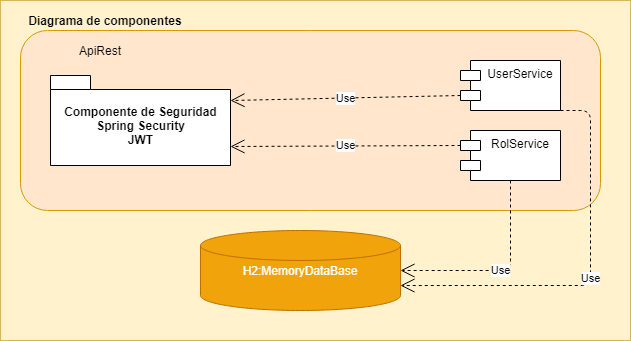

The diagram above was exported from draw.io. Its source (the exported page's mxGraphModel, read from the mxfile embedded in the PNG):
<mxGraphModel dx="868" dy="401" grid="1" gridSize="10" guides="1" tooltips="1" connect="1" arrows="1" fold="1" page="1" pageScale="1" pageWidth="827" pageHeight="1169" math="0" shadow="0">
  <root>
    <mxCell id="0" />
    <mxCell id="1" parent="0" />
    <mxCell id="E86WrPekMi11t4FOh9fs-3" value="" style="rounded=0;whiteSpace=wrap;html=1;fillColor=#fff2cc;strokeColor=#d6b656;" vertex="1" parent="1">
      <mxGeometry x="40" y="40" width="630" height="340" as="geometry" />
    </mxCell>
    <mxCell id="E86WrPekMi11t4FOh9fs-1" value="H2:MemoryDataBase" style="shape=cylinder2;whiteSpace=wrap;html=1;boundedLbl=1;backgroundOutline=1;size=15;fillColor=#f0a30a;strokeColor=#BD7000;fontColor=#ffffff;" vertex="1" parent="1">
      <mxGeometry x="240" y="270" width="200" height="80" as="geometry" />
    </mxCell>
    <mxCell id="E86WrPekMi11t4FOh9fs-4" value="" style="rounded=1;whiteSpace=wrap;html=1;fillColor=#ffe6cc;strokeColor=#d79b00;" vertex="1" parent="1">
      <mxGeometry x="60" y="70" width="580" height="180" as="geometry" />
    </mxCell>
    <mxCell id="E86WrPekMi11t4FOh9fs-5" value="Componente de Seguridad&lt;br&gt;Spring Security&lt;br&gt;JWT" style="shape=folder;fontStyle=1;spacingTop=10;tabWidth=40;tabHeight=14;tabPosition=left;html=1;" vertex="1" parent="1">
      <mxGeometry x="90" y="115" width="180" height="90" as="geometry" />
    </mxCell>
    <mxCell id="E86WrPekMi11t4FOh9fs-6" value="UserService" style="shape=module;align=left;spacingLeft=20;align=center;verticalAlign=top;" vertex="1" parent="1">
      <mxGeometry x="500" y="100" width="100" height="50" as="geometry" />
    </mxCell>
    <mxCell id="E86WrPekMi11t4FOh9fs-7" value="RolService" style="shape=module;align=left;spacingLeft=20;align=center;verticalAlign=top;" vertex="1" parent="1">
      <mxGeometry x="500" y="170" width="100" height="50" as="geometry" />
    </mxCell>
    <mxCell id="E86WrPekMi11t4FOh9fs-8" value="Use" style="endArrow=open;endSize=12;dashed=1;html=1;exitX=0;exitY=0;exitDx=0;exitDy=35;exitPerimeter=0;entryX=1;entryY=0.278;entryDx=0;entryDy=0;entryPerimeter=0;" edge="1" parent="1" source="E86WrPekMi11t4FOh9fs-6" target="E86WrPekMi11t4FOh9fs-5">
      <mxGeometry width="160" relative="1" as="geometry">
        <mxPoint x="330" y="200" as="sourcePoint" />
        <mxPoint x="490" y="200" as="targetPoint" />
      </mxGeometry>
    </mxCell>
    <mxCell id="E86WrPekMi11t4FOh9fs-10" value="Use" style="endArrow=open;endSize=12;dashed=1;html=1;exitX=0;exitY=0;exitDx=0;exitDy=15;exitPerimeter=0;entryX=0;entryY=0;entryDx=180;entryDy=71;entryPerimeter=0;" edge="1" parent="1" source="E86WrPekMi11t4FOh9fs-7" target="E86WrPekMi11t4FOh9fs-5">
      <mxGeometry width="160" relative="1" as="geometry">
        <mxPoint x="280" y="200" as="sourcePoint" />
        <mxPoint x="440" y="200" as="targetPoint" />
      </mxGeometry>
    </mxCell>
    <mxCell id="E86WrPekMi11t4FOh9fs-11" value="Use" style="endArrow=open;endSize=12;dashed=1;html=1;exitX=0.5;exitY=1;exitDx=0;exitDy=0;entryX=1;entryY=0.5;entryDx=0;entryDy=0;entryPerimeter=0;" edge="1" parent="1" source="E86WrPekMi11t4FOh9fs-7" target="E86WrPekMi11t4FOh9fs-1">
      <mxGeometry width="160" relative="1" as="geometry">
        <mxPoint x="330" y="200" as="sourcePoint" />
        <mxPoint x="490" y="200" as="targetPoint" />
        <Array as="points">
          <mxPoint x="550" y="310" />
        </Array>
      </mxGeometry>
    </mxCell>
    <mxCell id="E86WrPekMi11t4FOh9fs-12" value="Use" style="endArrow=open;endSize=12;dashed=1;html=1;exitX=1;exitY=1;exitDx=0;exitDy=0;entryX=1;entryY=0.688;entryDx=0;entryDy=0;entryPerimeter=0;" edge="1" parent="1" source="E86WrPekMi11t4FOh9fs-6" target="E86WrPekMi11t4FOh9fs-1">
      <mxGeometry width="160" relative="1" as="geometry">
        <mxPoint x="330" y="200" as="sourcePoint" />
        <mxPoint x="490" y="200" as="targetPoint" />
        <Array as="points">
          <mxPoint x="630" y="150" />
          <mxPoint x="630" y="325" />
        </Array>
      </mxGeometry>
    </mxCell>
    <mxCell id="E86WrPekMi11t4FOh9fs-13" value="ApiRest" style="text;html=1;strokeColor=none;fillColor=none;align=center;verticalAlign=middle;whiteSpace=wrap;rounded=0;" vertex="1" parent="1">
      <mxGeometry x="120" y="80" width="40" height="20" as="geometry" />
    </mxCell>
    <mxCell id="E86WrPekMi11t4FOh9fs-14" value="Diagrama de componentes" style="text;html=1;strokeColor=none;fillColor=none;align=center;verticalAlign=middle;whiteSpace=wrap;rounded=0;fontStyle=1" vertex="1" parent="1">
      <mxGeometry x="60" y="50" width="170" height="20" as="geometry" />
    </mxCell>
  </root>
</mxGraphModel>